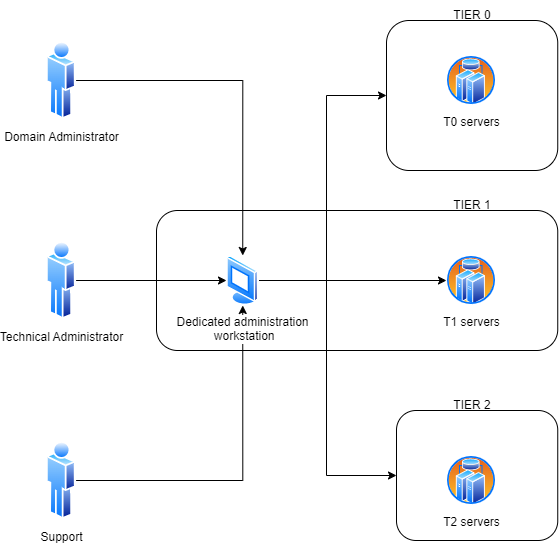

The diagram above was exported from draw.io. Its source (the exported page's mxGraphModel, read from the mxfile embedded in the PNG):
<mxGraphModel dx="739" dy="1104" grid="1" gridSize="10" guides="1" tooltips="1" connect="1" arrows="1" fold="1" page="1" pageScale="1" pageWidth="827" pageHeight="1169" math="0" shadow="0">
  <root>
    <mxCell id="0" />
    <mxCell id="1" parent="0" />
    <mxCell id="_C63k9wSYgWL5JD01F5Q-20" value="" style="rounded=1;whiteSpace=wrap;html=1;" vertex="1" parent="1">
      <mxGeometry x="600" y="810" width="161.25" height="130" as="geometry" />
    </mxCell>
    <mxCell id="_C63k9wSYgWL5JD01F5Q-19" value="" style="rounded=1;whiteSpace=wrap;html=1;" vertex="1" parent="1">
      <mxGeometry x="360" y="610" width="401.25" height="140" as="geometry" />
    </mxCell>
    <mxCell id="_C63k9wSYgWL5JD01F5Q-18" value="" style="rounded=1;whiteSpace=wrap;html=1;" vertex="1" parent="1">
      <mxGeometry x="590" y="420" width="171.25" height="150" as="geometry" />
    </mxCell>
    <mxCell id="_C63k9wSYgWL5JD01F5Q-24" style="edgeStyle=orthogonalEdgeStyle;rounded=0;orthogonalLoop=1;jettySize=auto;html=1;" edge="1" parent="1" source="_C63k9wSYgWL5JD01F5Q-1" target="_C63k9wSYgWL5JD01F5Q-5">
      <mxGeometry relative="1" as="geometry" />
    </mxCell>
    <mxCell id="_C63k9wSYgWL5JD01F5Q-1" value="Domain Administrator" style="aspect=fixed;perimeter=ellipsePerimeter;html=1;align=center;shadow=0;dashed=0;spacingTop=3;image;image=img/lib/active_directory/user.svg;" vertex="1" parent="1">
      <mxGeometry x="250" y="440" width="29.6" height="80" as="geometry" />
    </mxCell>
    <mxCell id="_C63k9wSYgWL5JD01F5Q-11" style="edgeStyle=orthogonalEdgeStyle;rounded=0;orthogonalLoop=1;jettySize=auto;html=1;" edge="1" parent="1" source="_C63k9wSYgWL5JD01F5Q-2" target="_C63k9wSYgWL5JD01F5Q-5">
      <mxGeometry relative="1" as="geometry" />
    </mxCell>
    <mxCell id="_C63k9wSYgWL5JD01F5Q-2" value="Technical Administrator" style="aspect=fixed;perimeter=ellipsePerimeter;html=1;align=center;shadow=0;dashed=0;spacingTop=3;image;image=img/lib/active_directory/user.svg;" vertex="1" parent="1">
      <mxGeometry x="250" y="640" width="29.6" height="80" as="geometry" />
    </mxCell>
    <mxCell id="_C63k9wSYgWL5JD01F5Q-25" style="edgeStyle=orthogonalEdgeStyle;rounded=0;orthogonalLoop=1;jettySize=auto;html=1;entryX=0.5;entryY=1;entryDx=0;entryDy=0;" edge="1" parent="1" source="_C63k9wSYgWL5JD01F5Q-3" target="_C63k9wSYgWL5JD01F5Q-5">
      <mxGeometry relative="1" as="geometry" />
    </mxCell>
    <mxCell id="_C63k9wSYgWL5JD01F5Q-3" value="Support" style="aspect=fixed;perimeter=ellipsePerimeter;html=1;align=center;shadow=0;dashed=0;spacingTop=3;image;image=img/lib/active_directory/user.svg;" vertex="1" parent="1">
      <mxGeometry x="250" y="840" width="29.6" height="80" as="geometry" />
    </mxCell>
    <mxCell id="_C63k9wSYgWL5JD01F5Q-28" style="edgeStyle=orthogonalEdgeStyle;rounded=0;orthogonalLoop=1;jettySize=auto;html=1;entryX=0;entryY=0.5;entryDx=0;entryDy=0;" edge="1" parent="1" source="_C63k9wSYgWL5JD01F5Q-5" target="_C63k9wSYgWL5JD01F5Q-18">
      <mxGeometry relative="1" as="geometry">
        <Array as="points">
          <mxPoint x="530" y="680" />
          <mxPoint x="530" y="495" />
        </Array>
      </mxGeometry>
    </mxCell>
    <mxCell id="_C63k9wSYgWL5JD01F5Q-29" style="edgeStyle=orthogonalEdgeStyle;rounded=0;orthogonalLoop=1;jettySize=auto;html=1;entryX=0;entryY=0.5;entryDx=0;entryDy=0;" edge="1" parent="1" source="_C63k9wSYgWL5JD01F5Q-5" target="_C63k9wSYgWL5JD01F5Q-20">
      <mxGeometry relative="1" as="geometry">
        <Array as="points">
          <mxPoint x="530" y="680" />
          <mxPoint x="530" y="875" />
        </Array>
      </mxGeometry>
    </mxCell>
    <mxCell id="_C63k9wSYgWL5JD01F5Q-31" style="edgeStyle=orthogonalEdgeStyle;rounded=0;orthogonalLoop=1;jettySize=auto;html=1;" edge="1" parent="1" source="_C63k9wSYgWL5JD01F5Q-5" target="_C63k9wSYgWL5JD01F5Q-13">
      <mxGeometry relative="1" as="geometry" />
    </mxCell>
    <mxCell id="_C63k9wSYgWL5JD01F5Q-5" value="Dedicated administration&lt;br&gt;&amp;nbsp;workstation" style="aspect=fixed;perimeter=ellipsePerimeter;html=1;align=center;shadow=0;dashed=0;spacingTop=3;image;image=img/lib/active_directory/vista_terminal.svg;" vertex="1" parent="1">
      <mxGeometry x="430" y="655" width="32.5" height="50" as="geometry" />
    </mxCell>
    <mxCell id="_C63k9wSYgWL5JD01F5Q-7" value="T0 servers" style="aspect=fixed;perimeter=ellipsePerimeter;html=1;align=center;shadow=0;dashed=0;spacingTop=3;image;image=img/lib/active_directory/cluster_server.svg;" vertex="1" parent="1">
      <mxGeometry x="649.99" y="455" width="50" height="50" as="geometry" />
    </mxCell>
    <mxCell id="_C63k9wSYgWL5JD01F5Q-13" value="T1 servers" style="aspect=fixed;perimeter=ellipsePerimeter;html=1;align=center;shadow=0;dashed=0;spacingTop=3;image;image=img/lib/active_directory/cluster_server.svg;" vertex="1" parent="1">
      <mxGeometry x="649.99" y="655" width="50" height="50" as="geometry" />
    </mxCell>
    <mxCell id="_C63k9wSYgWL5JD01F5Q-14" value="T2 servers" style="aspect=fixed;perimeter=ellipsePerimeter;html=1;align=center;shadow=0;dashed=0;spacingTop=3;image;image=img/lib/active_directory/cluster_server.svg;" vertex="1" parent="1">
      <mxGeometry x="649.99" y="855" width="50" height="50" as="geometry" />
    </mxCell>
    <mxCell id="_C63k9wSYgWL5JD01F5Q-21" value="TIER 0" style="text;html=1;strokeColor=none;fillColor=none;align=center;verticalAlign=middle;whiteSpace=wrap;rounded=0;" vertex="1" parent="1">
      <mxGeometry x="645.62" y="400" width="60" height="30" as="geometry" />
    </mxCell>
    <mxCell id="_C63k9wSYgWL5JD01F5Q-22" value="TIER 1" style="text;html=1;strokeColor=none;fillColor=none;align=center;verticalAlign=middle;whiteSpace=wrap;rounded=0;" vertex="1" parent="1">
      <mxGeometry x="645.62" y="590" width="60" height="30" as="geometry" />
    </mxCell>
    <mxCell id="_C63k9wSYgWL5JD01F5Q-23" value="TIER 2" style="text;html=1;strokeColor=none;fillColor=none;align=center;verticalAlign=middle;whiteSpace=wrap;rounded=0;" vertex="1" parent="1">
      <mxGeometry x="645.62" y="790" width="60" height="30" as="geometry" />
    </mxCell>
  </root>
</mxGraphModel>